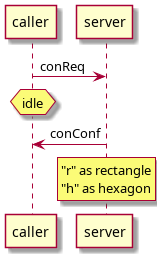

The diagram above was rendered by PlantUML. Its source (embedded in the PNG):
@startuml
caller -> server : conReq
hnote over caller : idle
caller <- server : conConf
rnote over server
"r" as rectangle
"h" as hexagon
endrnote
@enduml